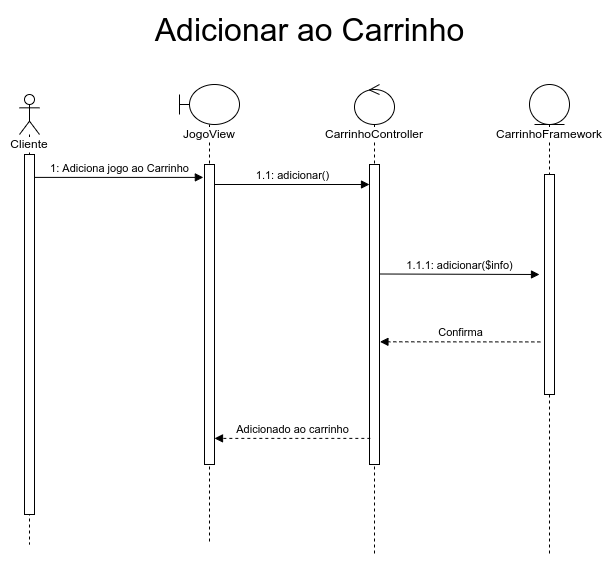

The diagram above was exported from draw.io. Its source (the exported page's mxGraphModel, read from the mxfile embedded in the PNG):
<mxGraphModel dx="1673" dy="1033" grid="1" gridSize="10" guides="1" tooltips="1" connect="1" arrows="1" fold="1" page="1" pageScale="1" pageWidth="850" pageHeight="1100" math="0" shadow="0">
  <root>
    <mxCell id="8UTwnT9JXCAvOxcSkzE1-0" />
    <mxCell id="8UTwnT9JXCAvOxcSkzE1-1" parent="8UTwnT9JXCAvOxcSkzE1-0" />
    <mxCell id="8UTwnT9JXCAvOxcSkzE1-2" value="&lt;span style=&quot;background-color: rgb(255 , 255 , 255)&quot;&gt;Cliente&lt;/span&gt;" style="shape=umlLifeline;participant=umlActor;perimeter=lifelinePerimeter;whiteSpace=wrap;html=1;container=1;collapsible=0;recursiveResize=0;verticalAlign=top;spacingTop=36;outlineConnect=0;" vertex="1" parent="8UTwnT9JXCAvOxcSkzE1-1">
      <mxGeometry x="50" y="90" width="20" height="450" as="geometry" />
    </mxCell>
    <mxCell id="8UTwnT9JXCAvOxcSkzE1-3" value="" style="html=1;points=[];perimeter=orthogonalPerimeter;fillColor=default;" vertex="1" parent="8UTwnT9JXCAvOxcSkzE1-2">
      <mxGeometry x="5" y="60" width="10" height="360" as="geometry" />
    </mxCell>
    <mxCell id="8UTwnT9JXCAvOxcSkzE1-4" value="&lt;span style=&quot;background-color: rgb(255 , 255 , 255)&quot;&gt;JogoView&lt;/span&gt;" style="shape=umlLifeline;participant=umlBoundary;perimeter=lifelinePerimeter;whiteSpace=wrap;html=1;container=1;collapsible=0;recursiveResize=0;verticalAlign=top;spacingTop=36;outlineConnect=0;" vertex="1" parent="8UTwnT9JXCAvOxcSkzE1-1">
      <mxGeometry x="210" y="80" width="60" height="460" as="geometry" />
    </mxCell>
    <mxCell id="8UTwnT9JXCAvOxcSkzE1-5" value="" style="html=1;points=[];perimeter=orthogonalPerimeter;fillColor=default;" vertex="1" parent="8UTwnT9JXCAvOxcSkzE1-4">
      <mxGeometry x="25" y="80" width="10" height="300" as="geometry" />
    </mxCell>
    <mxCell id="8UTwnT9JXCAvOxcSkzE1-6" value="1.1: adicionar()" style="html=1;verticalAlign=bottom;endArrow=block;rounded=0;" edge="1" parent="8UTwnT9JXCAvOxcSkzE1-4" target="8UTwnT9JXCAvOxcSkzE1-9">
      <mxGeometry width="80" relative="1" as="geometry">
        <mxPoint x="35" y="100" as="sourcePoint" />
        <mxPoint x="115" y="100" as="targetPoint" />
      </mxGeometry>
    </mxCell>
    <mxCell id="8UTwnT9JXCAvOxcSkzE1-8" value="&lt;span style=&quot;background-color: rgb(255 , 255 , 255)&quot;&gt;CarrinhoController&lt;/span&gt;" style="shape=umlLifeline;participant=umlControl;perimeter=lifelinePerimeter;whiteSpace=wrap;html=1;container=1;collapsible=0;recursiveResize=0;verticalAlign=top;spacingTop=36;outlineConnect=0;fillColor=default;" vertex="1" parent="8UTwnT9JXCAvOxcSkzE1-1">
      <mxGeometry x="385" y="80" width="40" height="470" as="geometry" />
    </mxCell>
    <mxCell id="8UTwnT9JXCAvOxcSkzE1-9" value="" style="html=1;points=[];perimeter=orthogonalPerimeter;labelBackgroundColor=#FFFFFF;fillColor=default;" vertex="1" parent="8UTwnT9JXCAvOxcSkzE1-8">
      <mxGeometry x="15" y="80" width="10" height="300" as="geometry" />
    </mxCell>
    <mxCell id="8UTwnT9JXCAvOxcSkzE1-12" value="1: Adiciona jogo ao Carrinho" style="html=1;verticalAlign=bottom;endArrow=block;rounded=0;entryX=-0.114;entryY=0.043;entryDx=0;entryDy=0;entryPerimeter=0;" edge="1" parent="8UTwnT9JXCAvOxcSkzE1-1" target="8UTwnT9JXCAvOxcSkzE1-5" source="8UTwnT9JXCAvOxcSkzE1-3">
      <mxGeometry width="80" relative="1" as="geometry">
        <mxPoint x="100" y="173" as="sourcePoint" />
        <mxPoint x="410" y="290" as="targetPoint" />
      </mxGeometry>
    </mxCell>
    <mxCell id="8UTwnT9JXCAvOxcSkzE1-13" value="CarrinhoFramework" style="shape=umlLifeline;participant=umlEntity;perimeter=lifelinePerimeter;whiteSpace=wrap;html=1;container=1;collapsible=0;recursiveResize=0;verticalAlign=top;spacingTop=36;outlineConnect=0;labelBackgroundColor=#FFFFFF;fillColor=default;" vertex="1" parent="8UTwnT9JXCAvOxcSkzE1-1">
      <mxGeometry x="560" y="80" width="40" height="470" as="geometry" />
    </mxCell>
    <mxCell id="8UTwnT9JXCAvOxcSkzE1-14" value="" style="html=1;points=[];perimeter=orthogonalPerimeter;labelBackgroundColor=#FFFFFF;fillColor=default;" vertex="1" parent="8UTwnT9JXCAvOxcSkzE1-13">
      <mxGeometry x="15" y="90" width="10" height="220" as="geometry" />
    </mxCell>
    <mxCell id="8UTwnT9JXCAvOxcSkzE1-15" value="1.1.1: adicionar($info)" style="html=1;verticalAlign=bottom;endArrow=block;rounded=0;exitX=1.043;exitY=0.365;exitDx=0;exitDy=0;exitPerimeter=0;" edge="1" parent="8UTwnT9JXCAvOxcSkzE1-1" source="8UTwnT9JXCAvOxcSkzE1-9">
      <mxGeometry width="80" relative="1" as="geometry">
        <mxPoint x="420" y="199.9999999999999" as="sourcePoint" />
        <mxPoint x="570" y="270" as="targetPoint" />
      </mxGeometry>
    </mxCell>
    <mxCell id="8UTwnT9JXCAvOxcSkzE1-16" value="Confirma" style="html=1;verticalAlign=bottom;endArrow=block;rounded=0;exitX=-0.417;exitY=0.761;exitDx=0;exitDy=0;exitPerimeter=0;dashed=1;entryX=1.043;entryY=0.591;entryDx=0;entryDy=0;entryPerimeter=0;" edge="1" parent="8UTwnT9JXCAvOxcSkzE1-1" source="8UTwnT9JXCAvOxcSkzE1-14" target="8UTwnT9JXCAvOxcSkzE1-9">
      <mxGeometry width="80" relative="1" as="geometry">
        <mxPoint x="570" y="315" as="sourcePoint" />
        <mxPoint x="410" y="314.5899999999999" as="targetPoint" />
      </mxGeometry>
    </mxCell>
    <mxCell id="8UTwnT9JXCAvOxcSkzE1-18" value="Adicionado ao carrinho" style="html=1;verticalAlign=bottom;endArrow=block;rounded=0;exitX=0.083;exitY=0.953;exitDx=0;exitDy=0;exitPerimeter=0;dashed=1;" edge="1" parent="8UTwnT9JXCAvOxcSkzE1-1">
      <mxGeometry width="80" relative="1" as="geometry">
        <mxPoint x="400.8299999999999" y="433.8900000000001" as="sourcePoint" />
        <mxPoint x="245" y="433.8900000000001" as="targetPoint" />
      </mxGeometry>
    </mxCell>
    <mxCell id="YAhEn_hDErWdsnLG3DIP-0" value="&lt;font style=&quot;font-size: 32px&quot;&gt;Adicionar ao Carrinho&lt;/font&gt;" style="text;html=1;align=center;verticalAlign=middle;resizable=0;points=[];autosize=1;strokeColor=none;fillColor=none;" vertex="1" parent="8UTwnT9JXCAvOxcSkzE1-1">
      <mxGeometry x="175" y="10" width="330" height="30" as="geometry" />
    </mxCell>
  </root>
</mxGraphModel>